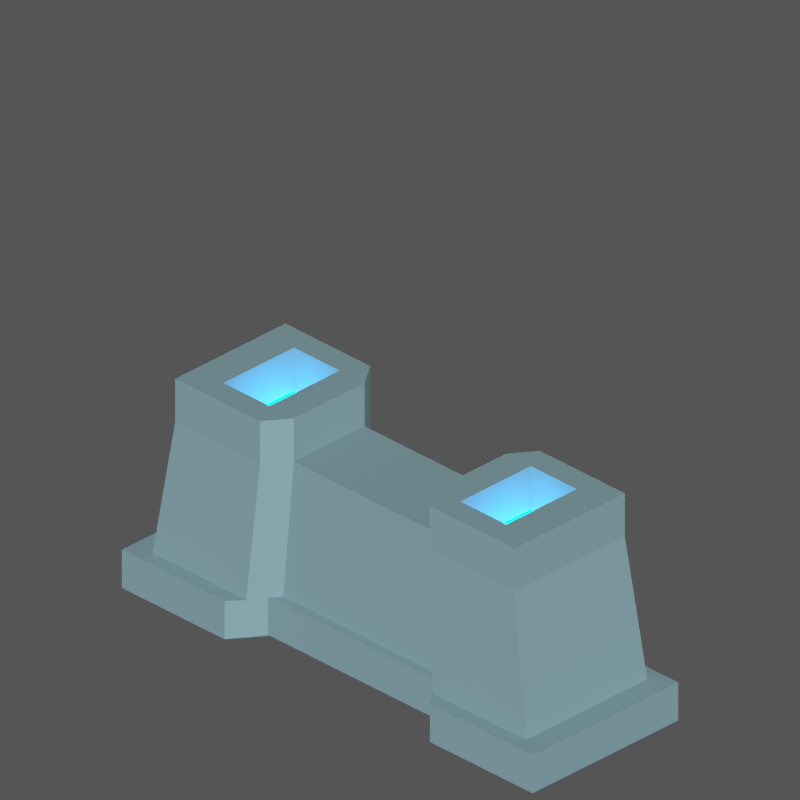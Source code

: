 # Source: Base.blend  (saved by Blender 2.78.0; exported with 4.5.12 LTS)
import bpy
from mathutils import Matrix  # noqa: F401  (used for matrix-valued properties, if any)

bpy.ops.wm.read_factory_settings(use_empty=True)
scene = bpy.context.scene
scene.name = 'Scene'

# ---- collections
col_collection_1 = bpy.data.collections.new('Collection 1'); scene.collection.children.link(col_collection_1)

# ---- materials (node trees are filled in below, after node groups)
mat_material_001 = bpy.data.materials.new('Material.001')
mat_material_001.alpha_threshold = 0.0
mat_material_001.roughness = 0.5
mat_brillo_002 = bpy.data.materials.new('brillo.002')
mat_brillo_002.alpha_threshold = 0.0
mat_brillo_002.roughness = 0.5

# ---- material node trees
mat_material_001.use_nodes = True; mat_material_001.node_tree.nodes.clear()
_N = mat_material_001.node_tree.nodes; _L = mat_material_001.node_tree.links
n0 = _N.new('ShaderNodeOutputMaterial'); n0.name = 'Material Output'; n0.location = (470, 300)
n0.width = 152
n1 = _N.new('ShaderNodeBsdfDiffuse'); n1.name = 'Diffuse BSDF'; n1.location = (220, 300)
n1.inputs[0].default_value = (0.1649, 0.256, 0.2839, 1.0)
_L.new(n1.outputs[0], n0.inputs[0])
n0.is_active_output = True
mat_brillo_002.use_nodes = True; mat_brillo_002.node_tree.nodes.clear()
_N = mat_brillo_002.node_tree.nodes; _L = mat_brillo_002.node_tree.links
n0 = _N.new('ShaderNodeOutputMaterial'); n0.name = 'Material Output'; n0.location = (300, 300)
n1 = _N.new('ShaderNodeEmission'); n1.name = 'Emission'; n1.location = (-134, 298)
n1.inputs[0].default_value = (0.0, 0.5021, 1.0, 1.0)
n1.inputs[1].default_value = 10.0
_L.new(n1.outputs[0], n0.inputs[0])
n0.is_active_output = True

# ---- world
world_world = bpy.data.worlds.new('World'); scene.world = world_world
world_world.color = (0.09135, 0.09135, 0.09135)
world_world.use_sun_shadow = False
world_world.sun_shadow_jitter_overblur = 0.0
world_world.cycles.sampling_method = 'NONE'
world_world.cycles.sample_map_resolution = 256

# ---- cameras
cam_camera = bpy.data.cameras.new('Camera')
cam_camera.type = 'ORTHO'
cam_camera.passepartout_alpha = 0.7
cam_camera.clip_start = 0.001
cam_camera.clip_end = 128.4
cam_camera.lens = 35.0
cam_camera.sensor_width = 32.0
cam_camera.sensor_height = 18.0
cam_camera.ortho_scale = 16.0
cam_camera.dof.focus_distance = 0.0

# ---- lights
light_lamp = bpy.data.lights.new('Lamp', 'SUN')
light_lamp.transmission_factor = 0.0
light_lamp.cutoff_distance = 30.0
light_lamp.use_shadow = False
light_lamp.angle = 1.571
light_lamp.energy = 5.0
light_lamp.shadow_buffer_clip_start = 1.001
light_lamp.shadow_soft_size = 1.0
light_lamp.shadow_cascade_max_distance = 1000.0
light_lamp.cycles.use_multiple_importance_sampling = False
light_lamp_001 = bpy.data.lights.new('Lamp.001', 'SUN')
light_lamp_001.transmission_factor = 0.0
light_lamp_001.cutoff_distance = 30.0
light_lamp_001.use_shadow = False
light_lamp_001.angle = 0.0
light_lamp_001.energy = 5.0
light_lamp_001.shadow_buffer_clip_start = 1.001
light_lamp_001.shadow_cascade_max_distance = 1000.0
light_lamp_001.cycles.use_multiple_importance_sampling = False

# ---- meshes
me_cube = bpy.data.meshes.new('Cube')
me_cube.from_pydata([(-1.0, -1.0, -1.0), (-1.0, 1.0, -1.0), (1.0, -1.0, -1.0), (1.0, 1.0, -1.0), (-0.5, 1.0, 3.0), (0.5, 1.0, 3.0), (0.55, 1.1, -1.04), (-0.55, 1.1, -1.04), (0.5, -1.0, 3.0), (-0.5, -1.0, 3.0), (-0.55, -1.1, -1.04), (0.55, -1.1, -1.04), (-1.0, -1.0, 4.0), (-1.0, 1.0, 4.0), (0.5, 1.0, 4.0), (1.0, 1.0, 4.0), (1.0, -1.0, 4.0), (-0.5, -1.0, 4.0), (-0.5, 1.0, 4.0), (0.5, -1.0, 4.0), (-1.32, -1.716, -1.04), (-1.2, -1.56, 3.0), (-1.2, 1.56, 3.0), (-1.32, 1.716, -1.04), (0.6, 1.56, 3.0), (1.2, 1.56, 3.0), (1.32, 1.716, -1.04), (-0.66, 1.716, -1.04), (1.2, -1.56, 3.0), (1.32, -1.716, -1.04), (-0.6, -1.56, 3.0), (0.66, -1.716, -1.04), (-0.6, 1.56, 3.0), (0.66, 1.716, -1.04), (0.6, -1.56, 3.0), (-0.66, -1.716, -1.04), (-1.2, -1.56, 4.0), (-1.2, 1.56, 4.0), (0.6, 1.56, 4.0), (1.2, 1.56, 4.0), (1.2, -1.56, 4.0), (-0.6, -1.56, 4.0), (-0.6, 1.56, 4.0), (0.6, -1.56, 4.0), (0.675, -1.0, 4.0), (0.675, 1.0, 4.0), (-0.675, 1.0, 4.0), (-0.675, -1.0, 4.0), (-1.0, -1.0, 3.0), (-1.0, 1.0, 3.0), (0.675, 1.0, 3.0), (1.0, 1.0, 3.0), (1.0, -1.0, 3.0), (-0.675, -1.0, 3.0), (0.675, -1.0, 3.0), (-0.675, 1.0, 3.0), (0.55, -1.1, -0.16), (-0.55, -1.1, -0.16), (-0.55, 1.1, -0.16), (0.55, 1.1, -0.16), (-1.32, -1.716, -0.16), (-1.32, 1.716, -0.16), (1.32, 1.716, -0.16), (1.32, -1.716, -0.16), (0.66, -1.716, -0.16), (-0.66, -1.716, -0.16), (-0.66, 1.716, -0.16), (0.66, 1.716, -0.16), (-0.726, -2.059, -1.04), (-0.605, -1.32, -1.04), (0.605, -1.32, -1.04), (0.726, -2.059, -1.04), (0.605, 1.32, -1.04), (-0.605, 1.32, -1.04), (0.605, -1.32, -0.16), (-0.605, -1.32, -0.16), (-0.605, 1.32, -0.16), (0.605, 1.32, -0.16), (-1.452, 2.059, -0.16), (-1.452, 2.059, -1.04), (-1.452, -2.059, -1.04), (1.452, 2.059, -0.16), (1.452, 2.059, -1.04), (-0.726, 2.059, -1.04), (1.452, -2.059, -0.16), (1.452, -2.059, -1.04), (0.726, 2.059, -1.04), (0.726, -2.059, -0.16), (-0.726, -2.059, -0.16), (-0.726, 2.059, -0.16), (0.726, 2.059, -0.16), (-1.452, -2.059, -0.16)], [], [(18, 4, 32, 42), (33, 6, 72, 86), (11, 2, 29, 31), (16, 44, 19, 43, 40), (11, 6, 3, 2), (5, 8, 19, 14), (0, 10, 35, 20), (8, 5, 4, 9), (0, 1, 7, 10), (10, 7, 6, 11), (1, 0, 20, 23), (64, 56, 74, 87), (57, 9, 30, 65), (27, 23, 79, 83), (17, 18, 46, 47), (13, 12, 48, 49), (13, 46, 18, 42, 37), (60, 61, 78, 91), (2, 3, 26, 29), (17, 47, 12, 36, 41), (9, 4, 18, 17), (19, 8, 34, 43), (26, 33, 86, 82), (67, 62, 81, 90), (10, 11, 70, 69), (7, 27, 83, 73), (25, 24, 38, 39), (35, 10, 69, 68), (62, 63, 84, 81), (28, 25, 39, 40), (34, 28, 40, 43), (32, 22, 37, 42), (22, 21, 36, 37), (21, 30, 41, 36), (59, 5, 24, 67), (12, 13, 37, 36), (9, 17, 41, 30), (7, 1, 23, 27), (5, 14, 38, 24), (3, 6, 33, 26), (14, 45, 15, 39, 38), (15, 16, 40, 39), (44, 45, 14, 19), (16, 15, 51, 52), (52, 51, 50, 54), (53, 55, 49, 48), (45, 44, 54, 50), (12, 47, 53, 48), (44, 16, 52, 54), (15, 45, 50, 51), (47, 46, 55, 53), (46, 13, 49, 55), (31, 29, 85, 71), (22, 32, 66, 61), (28, 34, 64, 63), (30, 21, 60, 65), (25, 28, 63, 62), (24, 25, 62, 67), (21, 22, 61, 60), (8, 56, 64, 34), (4, 5, 59, 58), (66, 58, 76, 89), (8, 9, 57, 56), (4, 58, 66, 32), (76, 73, 83, 89), (74, 75, 69, 70), (76, 77, 72, 73), (74, 70, 71, 87), (91, 78, 79, 80), (90, 81, 82, 86), (81, 84, 85, 82), (88, 91, 80, 68), (84, 87, 71, 85), (78, 89, 83, 79), (72, 77, 90, 86), (69, 75, 88, 68), (59, 67, 90, 77), (20, 35, 68, 80), (58, 59, 77, 76), (6, 7, 73, 72), (61, 66, 89, 78), (57, 65, 88, 75), (29, 26, 82, 85), (63, 64, 87, 84), (56, 57, 75, 74), (65, 60, 91, 88), (11, 31, 71, 70), (23, 20, 80, 79)])
me_cube.polygons.foreach_set('material_index', [0, 0, 0, 0, 0, 0, 0, 0, 0, 0, 0, 0, 0, 0, 0, 0, 0, 0, 0, 0, 0, 0, 0, 0, 0, 0, 0, 0, 0, 0, 0, 0, 0, 0, 0, 0, 0, 0, 0, 0, 0, 0, 0, 0, 1, 1, 0, 0, 0, 0, 0, 0, 0, 0, 0, 0, 0, 0, 0, 0, 0, 0, 0, 0, 0, 0, 0, 0, 0, 0, 0, 0, 0, 0, 0, 0, 0, 0, 0, 0, 0, 0, 0, 0, 0, 0, 0, 0])
me_cube.materials.append(mat_material_001)
me_cube.materials.append(mat_brillo_002)
me_cube.use_remesh_preserve_volume = False
me_cube.use_remesh_preserve_attributes = False
me_cube.use_mirror_vertex_groups = False
me_cube.update()
me_plane = bpy.data.meshes.new('Plane')
me_plane.from_pydata([(-1.0, -1.0, 0.0), (1.0, -1.0, 0.0), (-1.0, 1.0, 0.0), (1.0, 1.0, 0.0)], [], [(0, 1, 3, 2)])
me_plane.use_remesh_preserve_volume = False
me_plane.use_remesh_preserve_attributes = False
me_plane.use_mirror_vertex_groups = False
me_plane.update()
me_plane_001 = bpy.data.meshes.new('Plane.001')
me_plane_001.from_pydata([(-1.0, -1.0, 0.0), (1.0, -1.0, 0.0), (-1.0, 1.0, 0.0), (1.0, 1.0, 0.0)], [], [(0, 1, 3, 2)])
me_plane_001.use_remesh_preserve_volume = False
me_plane_001.use_remesh_preserve_attributes = False
me_plane_001.use_mirror_vertex_groups = False
me_plane_001.update()

# ---- objects
ob_cube = bpy.data.objects.new('Cube', me_cube)
ob_bases = bpy.data.objects.new('Bases', None)
ob_middles = bpy.data.objects.new('Middles', None)
ob_heads = bpy.data.objects.new('Heads', None)
ob_plane = bpy.data.objects.new('*Plane', me_plane)
ob_isometric_reference = bpy.data.objects.new('*Isometric Reference', me_plane_001)
ob_lamp = bpy.data.objects.new('*Lamp', light_lamp)
ob_camera = bpy.data.objects.new('*Camera', cam_camera)
ob_mira = bpy.data.objects.new('*mira', light_lamp_001)

# ---- transforms, parenting, visibility, modifiers, constraints
ob_cube.location = (0.0, 0.0, -3.0)
ob_cube.scale = (4.0, 1.0, 1.0)
ob_cube.lineart.crease_threshold = 0.0
ob_bases.location = (-16.0, 0.0, -4.0)
ob_bases.rotation_euler = (-0.0, 1.571, 0.0)
ob_bases.scale = (12.2, 12.2, 12.2)
ob_bases.empty_display_type = 'SINGLE_ARROW'
ob_bases.empty_image_offset = (0.0, 0.0)
ob_bases.lineart.crease_threshold = 0.0
ob_middles.location = (-16.0, 0.0, 4.0)
ob_middles.rotation_euler = (-0.0, 1.571, 0.0)
ob_middles.scale = (12.2, 12.2, 12.2)
ob_middles.empty_display_type = 'SINGLE_ARROW'
ob_middles.empty_image_offset = (0.0, 0.0)
ob_middles.lineart.crease_threshold = 0.0
ob_heads.location = (-16.0, 0.0, 8.0)
ob_heads.rotation_euler = (-0.0, 1.571, 0.0)
ob_heads.scale = (12.2, 12.2, 12.2)
ob_heads.empty_display_type = 'SINGLE_ARROW'
ob_heads.empty_image_offset = (0.0, 0.0)
ob_heads.lineart.crease_threshold = 0.0
ob_plane.location = (0.0, 0.0, -6.0)
ob_plane.scale = (8.0, 8.0, 8.0)
ob_plane.hide_render = True
ob_plane.lineart.crease_threshold = 0.0
ob_isometric_reference.location = (8.0, 8.0, 0.0)
ob_isometric_reference.hide_viewport = True
ob_isometric_reference.hide_select = True
ob_isometric_reference.hide_render = True
ob_isometric_reference.lineart.crease_threshold = 0.0
ob_lamp.location = (10.0, -10.0, 10.0)
ob_lamp.rotation_euler = (1.047, 0.0, 0.7854)
ob_lamp.lock_rotations_4d = False
ob_lamp.empty_display_type = 'ARROWS'
ob_lamp.color = (0.0, 0.0, 0.0, 0.0)
ob_lamp.hide_viewport = True
ob_lamp.lineart.crease_threshold = 0.0
ob_camera.location = (10.0, -10.0, 10.0)
ob_camera.rotation_euler = (1.047, -0.0, 0.7854)
ob_camera.lock_rotations_4d = False
ob_camera.empty_display_type = 'ARROWS'
ob_camera.color = (0.0, 0.0, 0.0, 0.0)
ob_camera.hide_viewport = True
ob_camera.hide_render = True
ob_camera.display_type = 'WIRE'
ob_camera.lineart.crease_threshold = 0.0
ob_mira.parent = ob_camera
ob_mira.matrix_parent_inverse = Matrix(((0.7071, 0.7071, -2.823e-09, 6.934e-07), (-0.3536, 0.3536, 0.866, -1.589), (0.6124, -0.6124, 0.5, -17.25), (0.0, 0.0, 0.0, 1.0)))
ob_mira.location = (10.0, -10.0, 10.0)
ob_mira.rotation_euler = (1.047, 3.736e-08, 0.7854)
ob_mira.lock_rotations_4d = False
ob_mira.empty_display_type = 'ARROWS'
ob_mira.color = (0.0, 0.0, 0.0, 0.0)
ob_mira.hide_render = True
ob_mira.lineart.crease_threshold = 0.0

# ---- collection membership
col_collection_1.objects.link(ob_cube)
col_collection_1.objects.link(ob_bases)
col_collection_1.objects.link(ob_middles)
col_collection_1.objects.link(ob_heads)
col_collection_1.objects.link(ob_plane)
col_collection_1.objects.link(ob_isometric_reference)
col_collection_1.objects.link(ob_lamp)
col_collection_1.objects.link(ob_camera)
col_collection_1.objects.link(ob_mira)

# ---- scene / render settings (as saved in the file)
scene.camera = ob_camera
scene.frame_start = 1; scene.frame_end = 250; scene.frame_set(1)
scene.render.engine = 'CYCLES'
scene.render.resolution_x = 1024
scene.render.resolution_y = 1024
scene.render.resolution_percentage = 25
scene.render.dither_intensity = 0.0
scene.render.film_transparent = True
scene.render.use_freestyle = True
scene.render.line_thickness_mode = 'RELATIVE'
scene.render.line_thickness = 4.0
scene.cycles.use_denoising = False
scene.cycles.samples = 200
scene.cycles.sampling_pattern = 'TABULATED_SOBOL'
scene.cycles.light_sampling_threshold = 0.0
scene.cycles.use_adaptive_sampling = False
scene.cycles.use_light_tree = False
scene.cycles.blur_glossy = 0.0
scene.cycles.pixel_filter_type = 'GAUSSIAN'
scene.cycles.sample_clamp_indirect = 0.0
scene.view_settings.view_transform = 'Standard'
bpy.context.view_layer.update()
